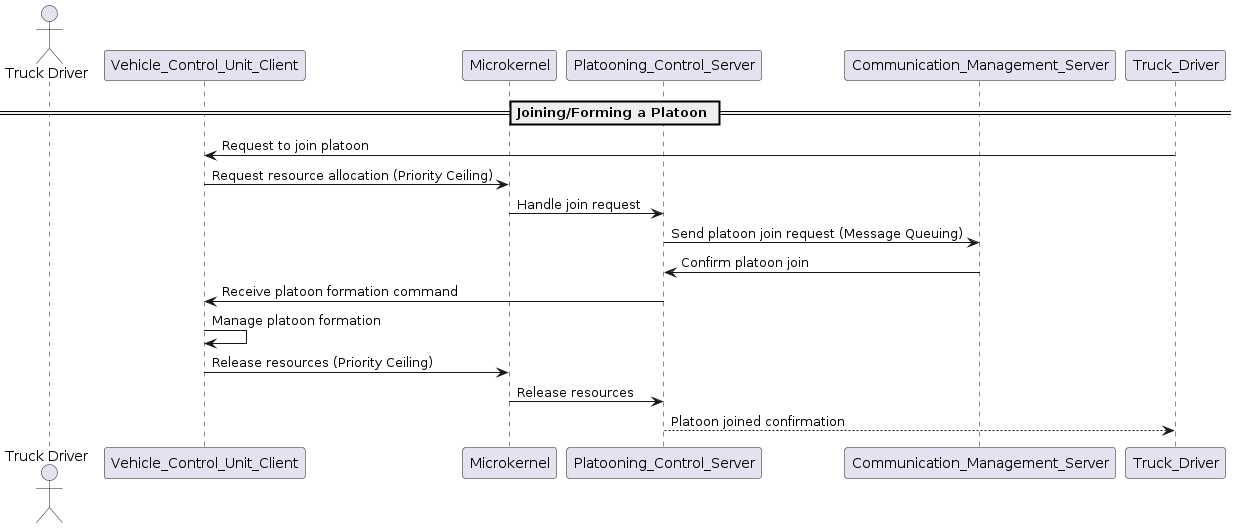

The diagram above was rendered by PlantUML. Its source (embedded in the PNG):
@startuml
actor "Truck Driver"
participant "Vehicle_Control_Unit_Client" as VCU
participant "Microkernel" as MK
participant "Platooning_Control_Server" as PCS
participant "Communication_Management_Server" as CMS

== Joining/Forming a Platoon ==
Truck_Driver -> VCU: Request to join platoon
VCU -> MK: Request resource allocation (Priority Ceiling)
MK -> PCS: Handle join request
PCS -> CMS: Send platoon join request (Message Queuing)
CMS -> PCS: Confirm platoon join
PCS -> VCU: Receive platoon formation command
VCU -> VCU: Manage platoon formation
VCU -> MK: Release resources (Priority Ceiling)
MK -> PCS: Release resources
PCS --> Truck_Driver: Platoon joined confirmation
@enduml